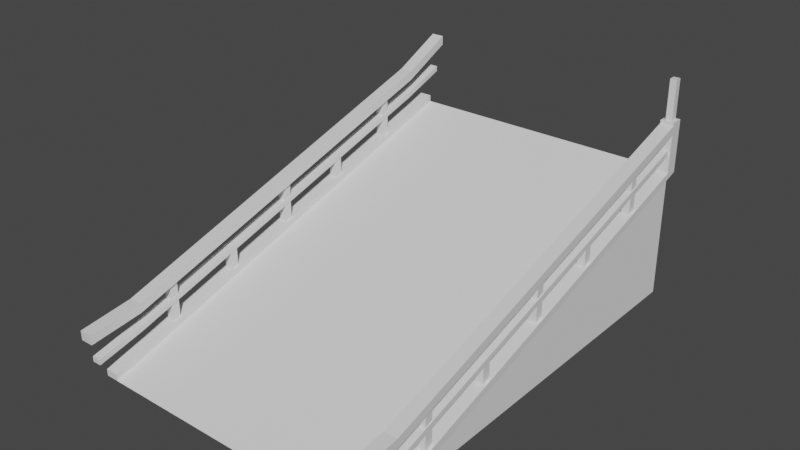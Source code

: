 # Source: ramp.blend  (saved by Blender 2.90.8; exported with 4.5.12 LTS)
import bpy
from mathutils import Matrix  # noqa: F401  (used for matrix-valued properties, if any)

bpy.ops.wm.read_factory_settings(use_empty=True)
scene = bpy.context.scene
scene.name = 'Scene'

# ---- collections
col_collection = bpy.data.collections.new('Collection'); scene.collection.children.link(col_collection)

# ---- materials (node trees are filled in below, after node groups)
mat_material = bpy.data.materials.new('Material')
mat_material.alpha_threshold = 0.0
mat_material.use_transparent_shadow = False
mat_material.line_color = (0.0, 0.0, 0.0, 1.0)

# ---- material node trees
mat_material.use_nodes = True; mat_material.node_tree.nodes.clear()
_N = mat_material.node_tree.nodes; _L = mat_material.node_tree.links
n0 = _N.new('ShaderNodeOutputMaterial'); n0.name = 'Material Output'; n0.location = (300, 300)
n1 = _N.new('ShaderNodeBsdfPrincipled'); n1.name = 'Principled BSDF'; n1.location = (10, 300)
n1.distribution = 'GGX'
n1.subsurface_method = 'BURLEY'
n1.inputs[2].default_value = 0.4
n1.inputs[3].default_value = 1.45
n1.inputs[27].default_value = (0.0, 0.0, 0.0, 1.0)
n1.inputs[28].default_value = 1.0
_L.new(n1.outputs[0], n0.inputs[0])
n0.is_active_output = True

# ---- world
world_world = bpy.data.worlds.new('World'); scene.world = world_world
world_world.use_nodes = True; world_world.node_tree.nodes.clear()
_N = world_world.node_tree.nodes; _L = world_world.node_tree.links
n0 = _N.new('ShaderNodeOutputWorld'); n0.name = 'World Output'; n0.location = (300, 300)
n1 = _N.new('ShaderNodeBackground'); n1.name = 'Background'; n1.location = (10, 300)
n1.inputs[0].default_value = (0.05088, 0.05088, 0.05088, 1.0)
_L.new(n1.outputs[0], n0.inputs[0])
n0.is_active_output = True
world_world.color = (0.05088, 0.05088, 0.05088)
world_world.use_sun_shadow = False
world_world.sun_shadow_jitter_overblur = 0.0

# ---- meshes
me_0_box = bpy.data.meshes.new('0-box')
me_0_box.from_pydata([(-0.55, -0.55, 0.0), (1.65, -0.55, 0.0), (-0.55, 2.75, 0.0), (1.65, 2.75, 0.0), (-0.55, 2.75, 1.0), (1.65, 2.75, 1.0)], [], [(3, 5, 1), (2, 0, 4)])
_uv = me_0_box.uv_layers.new(name='UVMap')
_uv.uv.foreach_set('vector', [1.0, 1.0, 1.0, 1.0, 1.0, 0.0, 0.0, 1.0, 0.0, 0.0, 0.0, 1.0])
me_0_box.use_remesh_fix_poles = True
me_0_box.use_remesh_preserve_attributes = False
me_0_box.use_mirror_vertex_groups = False
me_0_box.update()
me_3_border_cross_cross = bpy.data.meshes.new('3-border-cross-cross')
me_3_border_cross_cross.from_pydata([(0.05, 2.75, 1.05), (0.05, 2.75, 1.0), (-0.05, 2.75, 1.05), (-0.05, 2.75, 1.0), (0.05, 2.9, 1.515), (0.05, 2.9, 1.445), (-0.05, 2.9, 1.515), (-0.05, 2.9, 1.445), (0.035, 2.85, 1.27), (0.035, 2.85, 1.23), (-0.035, 2.85, 1.27), (-0.035, 2.85, 1.23), (0.03, 1.68, 0.726), (-0.03, 1.68, 0.726), (0.03, 1.62, 0.7078), (-0.03, 1.62, 0.7078), (0.03, 1.68, 0.856), (-0.03, 1.68, 0.856), (0.03, 1.62, 0.8378), (-0.03, 1.62, 0.8378), (0.03, 2.23, 1.173), (-0.03, 2.23, 1.173), (0.03, 2.17, 1.154), (-0.03, 2.17, 1.154), (0.03, 2.23, 0.8924), (-0.03, 2.23, 0.8924), (0.03, 2.17, 0.8743), (-0.03, 2.17, 0.8743), (-0.035, 2.5, 1.104), (0.035, 2.5, 1.144), (-0.035, 2.5, 1.144), (0.035, 2.5, 1.104), (-0.05, 2.5, 1.254), (0.05, 2.5, 1.324), (-0.05, 2.5, 1.324), (0.05, 2.5, 1.254), (-0.05, -0.55, 0.05), (-0.05, -0.55, 0.0), (0.05, -0.55, 0.05), (0.05, -0.55, 0.0), (-0.05, -0.7, 0.4244), (-0.05, -0.7, 0.3544), (0.05, -0.7, 0.4244), (0.05, -0.7, 0.3544), (-0.035, -0.65, 0.2096), (-0.035, -0.65, 0.1696), (0.035, -0.65, 0.2096), (0.035, -0.65, 0.1696), (-0.03, 1.07, 0.5409), (0.03, 1.07, 0.5409), (-0.03, 1.13, 0.5591), (0.03, 1.13, 0.5591), (-0.03, 1.07, 0.8211), (0.03, 1.07, 0.8211), (-0.03, 1.13, 0.8393), (0.03, 1.13, 0.8393), (-0.03, 0.52, 0.5044), (0.03, 0.52, 0.5044), (-0.03, 0.58, 0.5226), (0.03, 0.58, 0.5226), (-0.03, 0.52, 0.3744), (0.03, 0.52, 0.3744), (-0.03, 0.58, 0.3926), (0.03, 0.58, 0.3926), (0.035, -0.3, 0.256), (-0.035, -0.3, 0.296), (0.035, -0.3, 0.296), (-0.035, -0.3, 0.256), (0.05, -0.3, 0.406), (-0.05, -0.3, 0.476), (0.05, -0.3, 0.476), (-0.05, -0.3, 0.406), (-0.03, -0.03, 0.2076), (0.03, -0.03, 0.2076), (-0.03, 0.03, 0.2258), (0.03, 0.03, 0.2258), (-0.03, -0.03, 0.4878), (0.03, -0.03, 0.4878), (-0.03, 0.03, 0.5059), (0.03, 0.03, 0.5059)], [], [(32, 34, 6, 7), (68, 35, 33, 70), (28, 30, 10, 11), (64, 31, 29, 66), (1, 3, 2, 0), (15, 19, 17, 13), (13, 17, 16, 12), (12, 16, 18, 14), (25, 21, 20, 24), (24, 20, 22, 26), (27, 23, 21, 25), (26, 22, 23, 27), (9, 8, 29, 31), (11, 9, 31, 28), (8, 10, 30, 29), (5, 4, 33, 35), (7, 5, 35, 32), (4, 6, 34, 33), (5, 7, 6, 4), (9, 11, 10, 8), (37, 3, 1, 39), (36, 2, 3, 37), (38, 0, 2, 36), (71, 32, 35, 68), (68, 70, 42, 43), (70, 33, 34, 69), (67, 28, 31, 64), (64, 66, 46, 47), (39, 1, 0, 38), (66, 29, 30, 65), (37, 39, 38, 36), (51, 55, 53, 49), (49, 53, 52, 48), (48, 52, 54, 50), (63, 59, 57, 61), (50, 54, 55, 51), (62, 58, 59, 63), (60, 56, 58, 62), (45, 44, 65, 67), (47, 45, 67, 64), (65, 30, 28, 67), (44, 46, 66, 65), (41, 40, 69, 71), (43, 41, 71, 68), (69, 34, 32, 71), (40, 42, 70, 69), (41, 43, 42, 40), (45, 47, 46, 44), (75, 79, 77, 73), (73, 77, 76, 72), (72, 76, 78, 74), (74, 78, 79, 75), (56, 60, 61, 57), (15, 14, 18, 19)])
_uv = me_3_border_cross_cross.uv_layers.new(name='UVMap')
_uv.uv.foreach_set('vector', [0.375, 0.125, 0.625, 0.125, 0.625, 0.25, 0.375, 0.25, 0.375, 0.125, 0.375, 0.625, 0.625, 0.625, 0.625, 0.125, 0.375, 0.125, 0.625, 0.125, 0.625, 0.25, 0.375, 0.25, 0.375, 0.125, 0.375, 0.625, 0.625, 0.625, 0.625, 0.125, 0.375, 0.5, 0.375, 0.25, 0.875, 0.5, 0.625, 0.5, 0.0, 0.0, 0.0, 0.0, 0.0, 0.0, 0.0, 0.0, 0.0, 0.0, 0.0, 0.0, 0.0, 0.0, 0.0, 0.0, 0.0, 0.0, 0.0, 0.0, 0.0, 0.0, 0.0, 0.0, 0.0, 0.0, 0.0, 0.0, 0.0, 0.0, 0.0, 0.0, 0.0, 0.0, 0.0, 0.0, 0.0, 0.0, 0.0, 0.0, 0.0, 0.0, 0.0, 0.0, 0.0, 0.0, 0.0, 0.0, 0.0, 0.0, 0.0, 0.0, 0.0, 0.0, 0.0, 0.0, 0.375, 0.5, 0.625, 0.5, 0.625, 0.625, 0.375, 0.625, 0.125, 0.5, 0.375, 0.5, 0.375, 0.625, 0.125, 0.625, 0.625, 0.5, 0.875, 0.5, 0.875, 0.625, 0.625, 0.625, 0.375, 0.5, 0.625, 0.5, 0.625, 0.625, 0.375, 0.625, 0.125, 0.5, 0.375, 0.5, 0.375, 0.625, 0.125, 0.625, 0.625, 0.5, 0.875, 0.5, 0.875, 0.625, 0.625, 0.625, 0.375, 0.5, 0.375, 0.25, 0.875, 0.5, 0.625, 0.5, 0.375, 0.5, 0.375, 0.25, 0.875, 0.5, 0.625, 0.5, 0.375, 0.5, 0.125, 0.5, 0.375, 0.5, 0.125, 0.5, 0.625, 0.5, 0.625, 0.25, 0.375, 0.25, 0.375, 0.5, 0.875, 0.5, 0.625, 0.5, 0.875, 0.5, 0.625, 0.5, 0.375, 0.625, 0.125, 0.625, 0.375, 0.625, 0.125, 0.625, 0.375, 0.125, 0.625, 0.125, 0.625, 0.25, 0.375, 0.25, 0.875, 0.625, 0.625, 0.625, 0.875, 0.625, 0.625, 0.625, 0.375, 0.625, 0.125, 0.625, 0.375, 0.625, 0.125, 0.625, 0.375, 0.125, 0.625, 0.125, 0.625, 0.25, 0.375, 0.25, 0.375, 0.25, 0.375, 0.5, 0.625, 0.5, 0.625, 0.25, 0.875, 0.625, 0.625, 0.625, 0.875, 0.625, 0.625, 0.625, 0.375, 0.5, 0.375, 0.25, 0.875, 0.5, 0.625, 0.5, 0.0, 0.0, 0.0, 0.0, 0.0, 0.0, 0.0, 0.0, 0.0, 0.0, 0.0, 0.0, 0.0, 0.0, 0.0, 0.0, 0.0, 0.0, 0.0, 0.0, 0.0, 0.0, 0.0, 0.0, 0.0, 0.0, 0.0, 0.0, 0.0, 0.0, 0.0, 0.0, 0.0, 0.0, 0.0, 0.0, 0.0, 0.0, 0.0, 0.0, 0.0, 0.0, 0.0, 0.0, 0.0, 0.0, 0.0, 0.0, 0.0, 0.0, 0.0, 0.0, 0.0, 0.0, 0.0, 0.0, 0.375, 0.5, 0.625, 0.5, 0.625, 0.625, 0.375, 0.625, 0.125, 0.5, 0.375, 0.5, 0.375, 0.625, 0.125, 0.625, 0.625, 0.625, 0.625, 0.125, 0.375, 0.125, 0.375, 0.625, 0.625, 0.5, 0.875, 0.5, 0.875, 0.625, 0.625, 0.625, 0.375, 0.5, 0.625, 0.5, 0.625, 0.625, 0.375, 0.625, 0.125, 0.5, 0.375, 0.5, 0.375, 0.625, 0.125, 0.625, 0.625, 0.625, 0.625, 0.125, 0.375, 0.125, 0.375, 0.625, 0.625, 0.5, 0.875, 0.5, 0.875, 0.625, 0.625, 0.625, 0.375, 0.5, 0.375, 0.25, 0.875, 0.5, 0.625, 0.5, 0.375, 0.5, 0.375, 0.25, 0.875, 0.5, 0.625, 0.5, 0.0, 0.0, 0.0, 0.0, 0.0, 0.0, 0.0, 0.0, 0.0, 0.0, 0.0, 0.0, 0.0, 0.0, 0.0, 0.0, 0.0, 0.0, 0.0, 0.0, 0.0, 0.0, 0.0, 0.0, 0.0, 0.0, 0.0, 0.0, 0.0, 0.0, 0.0, 0.0, 0.0, 0.0, 0.0, 0.0, 0.0, 0.0, 0.0, 0.0, 0.0, 0.0, 0.0, 0.0, 0.0, 0.0, 0.0, 0.0])
me_3_border_cross_cross.materials.append(mat_material)
me_3_border_cross_cross.use_remesh_preserve_volume = False
me_3_border_cross_cross.use_remesh_preserve_attributes = False
me_3_border_cross_cross.use_mirror_vertex_groups = False
me_3_border_cross_cross.update()
me_2_border_cross_straight = bpy.data.meshes.new('2-border-cross-straight')
me_2_border_cross_straight.from_pydata([(0.05, 2.75, 1.05), (0.05, 2.75, 1.0), (-0.05, 2.75, 1.05), (-0.05, 2.75, 1.0), (-0.05, 2.654, 0.971), (0.05, 2.654, 0.971), (0.05, 2.654, 1.021), (-0.05, 2.654, 1.021), (0.03, 1.68, 0.726), (-0.03, 1.68, 0.726), (0.03, 1.62, 0.7078), (-0.03, 1.62, 0.7078), (0.03, 1.68, 0.856), (-0.03, 1.68, 0.856), (0.03, 1.62, 0.8378), (-0.03, 1.62, 0.8378), (0.03, 2.23, 1.173), (-0.03, 2.23, 1.173), (0.03, 2.17, 1.154), (-0.03, 2.17, 1.154), (0.03, 2.23, 0.8924), (-0.03, 2.23, 0.8924), (0.03, 2.17, 0.8743), (-0.03, 2.17, 0.8743), (-0.035, 2.654, 1.156), (0.035, 2.654, 1.196), (-0.035, 2.654, 1.196), (0.035, 2.654, 1.156), (-0.05, 2.654, 1.306), (0.05, 2.654, 1.376), (-0.05, 2.654, 1.376), (0.05, 2.654, 1.306), (-0.05, -0.55, 0.05), (-0.05, -0.55, 0.0), (0.05, -0.55, 0.05), (0.05, -0.55, 0.0), (-0.05, -0.7, 0.4244), (-0.05, -0.7, 0.3544), (0.05, -0.7, 0.4244), (0.05, -0.7, 0.3544), (-0.035, -0.65, 0.2096), (-0.035, -0.65, 0.1696), (0.035, -0.65, 0.2096), (0.035, -0.65, 0.1696), (-0.03, 1.07, 0.5409), (0.03, 1.07, 0.5409), (-0.03, 1.13, 0.5591), (0.03, 1.13, 0.5591), (-0.03, 1.07, 0.8211), (0.03, 1.07, 0.8211), (-0.03, 1.13, 0.8393), (0.03, 1.13, 0.8393), (-0.03, 0.52, 0.5044), (0.03, 0.52, 0.5044), (-0.03, 0.58, 0.5226), (0.03, 0.58, 0.5226), (-0.03, 0.52, 0.3744), (0.03, 0.52, 0.3744), (-0.03, 0.58, 0.3926), (0.03, 0.58, 0.3926), (0.035, -0.3, 0.256), (-0.035, -0.3, 0.296), (0.035, -0.3, 0.296), (-0.035, -0.3, 0.256), (0.05, -0.3, 0.406), (-0.05, -0.3, 0.476), (0.05, -0.3, 0.476), (-0.05, -0.3, 0.406), (-0.03, -0.03, 0.2076), (0.03, -0.03, 0.2076), (-0.03, 0.03, 0.2258), (0.03, 0.03, 0.2258), (-0.03, -0.03, 0.4878), (0.03, -0.03, 0.4878), (-0.03, 0.03, 0.5059), (0.03, 0.03, 0.5059), (-0.05, 2.75, 1.4), (0.05, 2.75, 1.4), (-0.05, 2.654, 1.4), (0.05, 2.654, 1.4), (-0.025, 2.727, 1.4), (0.025, 2.727, 1.4), (-0.025, 2.677, 1.4), (0.025, 2.677, 1.4), (-0.025, 2.727, 1.7), (0.025, 2.727, 1.7), (-0.025, 2.677, 1.7), (0.025, 2.677, 1.7)], [], [(64, 31, 29, 66), (35, 5, 6, 34), (60, 27, 25, 62), (1, 3, 2, 0), (11, 15, 13, 9), (9, 13, 12, 8), (8, 12, 14, 10), (21, 17, 16, 20), (20, 16, 18, 22), (23, 19, 17, 21), (22, 18, 19, 23), (33, 4, 5, 35), (34, 6, 7, 32), (32, 7, 4, 33), (4, 3, 1, 5), (7, 2, 3, 4), (6, 0, 77, 79), (67, 28, 31, 64), (64, 66, 38, 39), (66, 29, 30, 65), (63, 24, 27, 60), (60, 62, 42, 43), (5, 1, 0, 6), (62, 25, 26, 61), (33, 35, 34, 32), (47, 51, 49, 45), (45, 49, 48, 44), (44, 48, 50, 46), (59, 55, 53, 57), (46, 50, 51, 47), (58, 54, 55, 59), (56, 52, 54, 58), (41, 40, 61, 63), (43, 41, 63, 60), (61, 26, 24, 63), (40, 42, 62, 61), (37, 36, 65, 67), (39, 37, 67, 64), (65, 30, 28, 67), (36, 38, 66, 65), (37, 39, 38, 36), (41, 43, 42, 40), (71, 75, 73, 69), (69, 73, 72, 68), (68, 72, 74, 70), (70, 74, 75, 71), (0, 2, 76, 77), (2, 7, 78, 76), (7, 6, 79, 78), (76, 78, 79, 77), (11, 10, 14, 15), (52, 56, 57, 53), (80, 81, 83, 82), (84, 86, 87, 85), (83, 81, 85, 87), (80, 82, 86, 84), (82, 83, 87, 86), (81, 80, 84, 85)])
_uv = me_2_border_cross_straight.uv_layers.new(name='UVMap')
_uv.uv.foreach_set('vector', [0.375, 0.125, 0.375, 0.625, 0.625, 0.625, 0.625, 0.125, 0.375, 0.25, 0.3717, 0.4961, 0.629, 0.4967, 0.625, 0.25, 0.375, 0.125, 0.375, 0.625, 0.625, 0.625, 0.625, 0.125, 0.375, 0.5, 0.375, 0.25, 0.875, 0.5, 0.625, 0.5, 0.0, 0.0, 0.0, 0.0, 0.0, 0.0, 0.0, 0.0, 0.0, 0.0, 0.0, 0.0, 0.0, 0.0, 0.0, 0.0, 0.0, 0.0, 0.0, 0.0, 0.0, 0.0, 0.0, 0.0, 0.0, 0.0, 0.0, 0.0, 0.0, 0.0, 0.0, 0.0, 0.0, 0.0, 0.0, 0.0, 0.0, 0.0, 0.0, 0.0, 0.0, 0.0, 0.0, 0.0, 0.0, 0.0, 0.0, 0.0, 0.0, 0.0, 0.0, 0.0, 0.0, 0.0, 0.0, 0.0, 0.375, 0.5, 0.1323, 0.5, 0.3717, 0.4961, 0.125, 0.5, 0.875, 0.5, 0.629, 0.4967, 0.8677, 0.5, 0.625, 0.5, 0.625, 0.5, 0.625, 0.2573, 0.375, 0.2573, 0.375, 0.5, 0.375, 0.2573, 0.375, 0.25, 0.375, 0.5, 0.3717, 0.4961, 0.8677, 0.5, 0.875, 0.5, 0.375, 0.25, 0.375, 0.2573, 0.629, 0.4967, 0.625, 0.5, 0.625, 0.5, 0.629, 0.4967, 0.375, 0.625, 0.125, 0.625, 0.375, 0.625, 0.125, 0.625, 0.375, 0.125, 0.625, 0.125, 0.625, 0.25, 0.375, 0.25, 0.875, 0.625, 0.625, 0.625, 0.875, 0.625, 0.625, 0.625, 0.375, 0.625, 0.125, 0.625, 0.375, 0.625, 0.125, 0.625, 0.375, 0.125, 0.625, 0.125, 0.625, 0.25, 0.375, 0.25, 0.3717, 0.4961, 0.375, 0.5, 0.625, 0.5, 0.629, 0.4967, 0.875, 0.625, 0.625, 0.625, 0.875, 0.625, 0.625, 0.625, 0.375, 0.5, 0.375, 0.25, 0.875, 0.5, 0.625, 0.5, 0.0, 0.0, 0.0, 0.0, 0.0, 0.0, 0.0, 0.0, 0.0, 0.0, 0.0, 0.0, 0.0, 0.0, 0.0, 0.0, 0.0, 0.0, 0.0, 0.0, 0.0, 0.0, 0.0, 0.0, 0.0, 0.0, 0.0, 0.0, 0.0, 0.0, 0.0, 0.0, 0.0, 0.0, 0.0, 0.0, 0.0, 0.0, 0.0, 0.0, 0.0, 0.0, 0.0, 0.0, 0.0, 0.0, 0.0, 0.0, 0.0, 0.0, 0.0, 0.0, 0.0, 0.0, 0.0, 0.0, 0.375, 0.5, 0.625, 0.5, 0.625, 0.625, 0.375, 0.625, 0.125, 0.5, 0.375, 0.5, 0.375, 0.625, 0.125, 0.625, 0.625, 0.625, 0.625, 0.125, 0.375, 0.125, 0.375, 0.625, 0.625, 0.5, 0.875, 0.5, 0.875, 0.625, 0.625, 0.625, 0.375, 0.5, 0.625, 0.5, 0.625, 0.625, 0.375, 0.625, 0.125, 0.5, 0.375, 0.5, 0.375, 0.625, 0.125, 0.625, 0.625, 0.625, 0.625, 0.125, 0.375, 0.125, 0.375, 0.625, 0.625, 0.5, 0.875, 0.5, 0.875, 0.625, 0.625, 0.625, 0.375, 0.5, 0.375, 0.25, 0.875, 0.5, 0.625, 0.5, 0.375, 0.5, 0.375, 0.25, 0.875, 0.5, 0.625, 0.5, 0.0, 0.0, 0.0, 0.0, 0.0, 0.0, 0.0, 0.0, 0.0, 0.0, 0.0, 0.0, 0.0, 0.0, 0.0, 0.0, 0.0, 0.0, 0.0, 0.0, 0.0, 0.0, 0.0, 0.0, 0.0, 0.0, 0.0, 0.0, 0.0, 0.0, 0.0, 0.0, 0.625, 0.5, 0.875, 0.5, 0.875, 0.5, 0.625, 0.5, 0.875, 0.5, 0.8677, 0.5, 0.8677, 0.5, 0.875, 0.5, 0.8677, 0.5, 0.629, 0.4967, 0.629, 0.4967, 0.8677, 0.5, 0.875, 0.5, 0.8677, 0.5, 0.629, 0.4967, 0.625, 0.5, 0.0, 0.0, 0.0, 0.0, 0.0, 0.0, 0.0, 0.0, 0.0, 0.0, 0.0, 0.0, 0.0, 0.0, 0.0, 0.0, 0.875, 0.5, 0.625, 0.5, 0.629, 0.4967, 0.8677, 0.5, 0.875, 0.5, 0.8677, 0.5, 0.629, 0.4967, 0.625, 0.5, 0.629, 0.4967, 0.625, 0.5, 0.625, 0.5, 0.629, 0.4967, 0.875, 0.5, 0.8677, 0.5, 0.8677, 0.5, 0.875, 0.5, 0.8677, 0.5, 0.629, 0.4967, 0.629, 0.4967, 0.8677, 0.5, 0.625, 0.5, 0.875, 0.5, 0.875, 0.5, 0.625, 0.5])
me_2_border_cross_straight.materials.append(mat_material)
me_2_border_cross_straight.use_remesh_preserve_volume = False
me_2_border_cross_straight.use_remesh_preserve_attributes = False
me_2_border_cross_straight.use_mirror_vertex_groups = False
me_2_border_cross_straight.update()
me_1_floor = bpy.data.meshes.new('1-floor')
me_1_floor.from_pydata([(-0.55, -0.55, 0.0), (1.65, -0.55, 0.0), (-0.55, 2.75, 1.0), (1.65, 2.75, 1.0)], [], [(0, 1, 3, 2)])
_uv = me_1_floor.uv_layers.new(name='UVMap')
_uv.uv.foreach_set('vector', [0.0, 0.0, 2.0, 0.0, 2.0, 3.0, 0.0, 3.0])
me_1_floor.use_remesh_fix_poles = True
me_1_floor.use_remesh_preserve_attributes = False
me_1_floor.use_mirror_vertex_groups = False
me_1_floor.update()

# ---- objects
ob_0_box = bpy.data.objects.new('0-box', me_0_box)
ob_3_border_cross_cross = bpy.data.objects.new('3-border-cross-cross', me_3_border_cross_cross)
ob_2_border_cross_straight = bpy.data.objects.new('2-border-cross-straight', me_2_border_cross_straight)
ob_1_floor = bpy.data.objects.new('1-floor', me_1_floor)

# ---- transforms, parenting, visibility, modifiers, constraints
ob_0_box.location = (0.0, 0.0, 0.0)
ob_0_box.lineart.crease_threshold = 0.0
ob_3_border_cross_cross.location = (-0.55, 0.0, 0.0)
ob_3_border_cross_cross.lock_rotations_4d = False
ob_3_border_cross_cross.empty_display_type = 'ARROWS'
ob_3_border_cross_cross.lineart.crease_threshold = 0.0
ob_2_border_cross_straight.location = (1.65, 0.0, 0.0)
ob_2_border_cross_straight.lock_rotations_4d = False
ob_2_border_cross_straight.empty_display_type = 'ARROWS'
ob_2_border_cross_straight.lineart.crease_threshold = 0.0
ob_1_floor.location = (0.0, 0.0, 0.0)
ob_1_floor.lineart.crease_threshold = 0.0

# ---- collection membership
col_collection.objects.link(ob_0_box)
col_collection.objects.link(ob_3_border_cross_cross)
col_collection.objects.link(ob_2_border_cross_straight)
col_collection.objects.link(ob_1_floor)

# ---- scene / render settings (as saved in the file)
scene.frame_start = 1; scene.frame_end = 250; scene.frame_set(1)
scene.render.engine = 'BLENDER_EEVEE_NEXT'
scene.cycles.use_denoising = False
scene.cycles.samples = 128
scene.cycles.sampling_pattern = 'TABULATED_SOBOL'
scene.cycles.use_adaptive_sampling = False
scene.cycles.use_light_tree = False
scene.view_settings.view_transform = 'Filmic'
bpy.context.view_layer.update()

# ---- added for rendering (the .blend has no active camera and no usable light): camera, sun
cam_auto = bpy.data.cameras.new('AutoCamera')
cam_auto.lens = 50.0
cam_auto.sensor_width = 36.0
cam_auto.clip_end = 1000.0
ob_auto_camera = bpy.data.objects.new('AutoCamera', cam_auto)
scene.collection.objects.link(ob_auto_camera)
ob_auto_camera.location = (4.80402, -4.00483, 4.25322)
ob_auto_camera.rotation_euler = (1.09748, -7.21219e-08, 0.694738)
scene.camera = ob_auto_camera
light_auto_sun = bpy.data.lights.new('AutoSun', 'SUN')
light_auto_sun.energy = 3.0
light_auto_sun.angle = 0.0523599
ob_auto_sun = bpy.data.objects.new('AutoSun', light_auto_sun)
scene.collection.objects.link(ob_auto_sun)
ob_auto_sun.rotation_euler = (0.872665, 0.174533, 0.523599)
bpy.context.view_layer.update()
